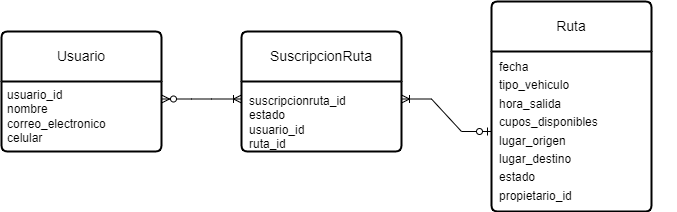

The diagram above was exported from draw.io. Its source (the exported page's mxGraphModel, read from the mxfile embedded in the PNG):
<mxGraphModel dx="1050" dy="557" grid="1" gridSize="10" guides="1" tooltips="1" connect="1" arrows="1" fold="1" page="1" pageScale="1" pageWidth="827" pageHeight="1169" math="0" shadow="0">
  <root>
    <mxCell id="0" />
    <mxCell id="1" parent="0" />
    <mxCell id="lgQtY0BDYvTRk8VgShDx-25" value="Usuario" style="swimlane;childLayout=stackLayout;horizontal=1;startSize=50;horizontalStack=0;rounded=1;fontSize=14;fontStyle=0;strokeWidth=2;resizeParent=0;resizeLast=1;shadow=0;dashed=0;align=center;arcSize=4;whiteSpace=wrap;html=1;" vertex="1" parent="1">
      <mxGeometry x="20" y="200" width="160" height="120" as="geometry">
        <mxRectangle x="80" y="380" width="90" height="50" as="alternateBounds" />
      </mxGeometry>
    </mxCell>
    <mxCell id="lgQtY0BDYvTRk8VgShDx-26" value="usuario_id&lt;br&gt;nombre&lt;br&gt;correo_electronico&lt;br&gt;celular" style="align=left;strokeColor=none;fillColor=none;spacingLeft=4;fontSize=12;verticalAlign=top;resizable=0;rotatable=0;part=1;html=1;" vertex="1" parent="lgQtY0BDYvTRk8VgShDx-25">
      <mxGeometry y="50" width="160" height="70" as="geometry" />
    </mxCell>
    <mxCell id="lgQtY0BDYvTRk8VgShDx-27" value="Ruta" style="swimlane;childLayout=stackLayout;horizontal=1;startSize=50;horizontalStack=0;rounded=1;fontSize=14;fontStyle=0;strokeWidth=2;resizeParent=0;resizeLast=1;shadow=0;dashed=0;align=center;arcSize=4;whiteSpace=wrap;html=1;" vertex="1" parent="1">
      <mxGeometry x="510" y="170" width="160" height="210" as="geometry" />
    </mxCell>
    <mxCell id="lgQtY0BDYvTRk8VgShDx-28" value="&lt;table style=&quot;border-color: var(--border-color); font-size: 1em; width: 180px;&quot; cellpadding=&quot;2&quot; cellspacing=&quot;0&quot;&gt;&lt;tbody style=&quot;border-color: var(--border-color);&quot;&gt;&lt;tr style=&quot;border-color: var(--border-color);&quot;&gt;&lt;/tr&gt;&lt;tr style=&quot;border-color: var(--border-color);&quot;&gt;&lt;td style=&quot;border-color: var(--border-color);&quot;&gt;fecha&lt;/td&gt;&lt;/tr&gt;&lt;tr style=&quot;border-color: var(--border-color);&quot;&gt;&lt;td style=&quot;border-color: var(--border-color);&quot;&gt;tipo_vehiculo&lt;/td&gt;&lt;/tr&gt;&lt;tr style=&quot;border-color: var(--border-color);&quot;&gt;&lt;td style=&quot;border-color: var(--border-color);&quot;&gt;hora_salida&lt;/td&gt;&lt;/tr&gt;&lt;tr style=&quot;border-color: var(--border-color);&quot;&gt;&lt;td style=&quot;border-color: var(--border-color);&quot;&gt;cupos_disponibles&lt;/td&gt;&lt;/tr&gt;&lt;tr style=&quot;border-color: var(--border-color);&quot;&gt;&lt;td style=&quot;border-color: var(--border-color);&quot;&gt;lugar_origen&lt;/td&gt;&lt;/tr&gt;&lt;tr style=&quot;border-color: var(--border-color);&quot;&gt;&lt;td style=&quot;border-color: var(--border-color);&quot;&gt;lugar_destino&lt;/td&gt;&lt;/tr&gt;&lt;tr style=&quot;border-color: var(--border-color);&quot;&gt;&lt;td style=&quot;border-color: var(--border-color);&quot;&gt;estado&lt;/td&gt;&lt;/tr&gt;&lt;tr style=&quot;border-color: var(--border-color);&quot;&gt;&lt;td style=&quot;border-color: var(--border-color);&quot;&gt;propietario_id&lt;/td&gt;&lt;/tr&gt;&lt;/tbody&gt;&lt;/table&gt;" style="align=left;strokeColor=none;fillColor=none;spacingLeft=4;fontSize=12;verticalAlign=top;resizable=0;rotatable=0;part=1;html=1;" vertex="1" parent="lgQtY0BDYvTRk8VgShDx-27">
      <mxGeometry y="50" width="160" height="160" as="geometry" />
    </mxCell>
    <mxCell id="lgQtY0BDYvTRk8VgShDx-29" value="SuscripcionRuta&lt;br&gt;" style="swimlane;childLayout=stackLayout;horizontal=1;startSize=50;horizontalStack=0;rounded=1;fontSize=14;fontStyle=0;strokeWidth=2;resizeParent=0;resizeLast=1;shadow=0;dashed=0;align=center;arcSize=4;whiteSpace=wrap;html=1;" vertex="1" parent="1">
      <mxGeometry x="260" y="200" width="160" height="120" as="geometry" />
    </mxCell>
    <mxCell id="lgQtY0BDYvTRk8VgShDx-30" value="&lt;table style=&quot;border-color: var(--border-color); font-size: 1em; width: 180px;&quot; cellpadding=&quot;2&quot; cellspacing=&quot;0&quot;&gt;&lt;tbody style=&quot;border-color: var(--border-color);&quot;&gt;&lt;tr style=&quot;border-color: var(--border-color);&quot;&gt;&lt;td style=&quot;border-color: var(--border-color);&quot;&gt;&lt;/td&gt;&lt;/tr&gt;&lt;tr style=&quot;border-color: var(--border-color);&quot;&gt;&lt;td style=&quot;border-color: var(--border-color);&quot;&gt;suscripcionruta_id&lt;br&gt;estado&lt;br&gt;usuario_id&lt;br&gt;ruta_id&lt;br&gt;&lt;/td&gt;&lt;/tr&gt;&lt;tr style=&quot;border-color: var(--border-color);&quot;&gt;&lt;td style=&quot;border-color: var(--border-color);&quot;&gt;&lt;br style=&quot;border-color: var(--border-color);&quot;&gt;&lt;/td&gt;&lt;/tr&gt;&lt;/tbody&gt;&lt;/table&gt;" style="align=left;strokeColor=none;fillColor=none;spacingLeft=4;fontSize=12;verticalAlign=top;resizable=0;rotatable=0;part=1;html=1;" vertex="1" parent="lgQtY0BDYvTRk8VgShDx-29">
      <mxGeometry y="50" width="160" height="70" as="geometry" />
    </mxCell>
    <mxCell id="lgQtY0BDYvTRk8VgShDx-36" value="" style="edgeStyle=entityRelationEdgeStyle;fontSize=12;html=1;endArrow=ERoneToMany;startArrow=ERzeroToOne;rounded=0;exitX=0;exitY=0.5;exitDx=0;exitDy=0;entryX=1;entryY=0.25;entryDx=0;entryDy=0;" edge="1" parent="1" source="lgQtY0BDYvTRk8VgShDx-28" target="lgQtY0BDYvTRk8VgShDx-30">
      <mxGeometry width="100" height="100" relative="1" as="geometry">
        <mxPoint x="340" y="370" as="sourcePoint" />
        <mxPoint x="420" y="370" as="targetPoint" />
      </mxGeometry>
    </mxCell>
    <mxCell id="lgQtY0BDYvTRk8VgShDx-37" value="" style="edgeStyle=entityRelationEdgeStyle;fontSize=12;html=1;endArrow=ERoneToMany;startArrow=ERzeroToMany;rounded=0;entryX=0;entryY=0.25;entryDx=0;entryDy=0;exitX=1;exitY=0.25;exitDx=0;exitDy=0;" edge="1" parent="1" source="lgQtY0BDYvTRk8VgShDx-26" target="lgQtY0BDYvTRk8VgShDx-30">
      <mxGeometry width="100" height="100" relative="1" as="geometry">
        <mxPoint x="360" y="280" as="sourcePoint" />
        <mxPoint x="460" y="180" as="targetPoint" />
      </mxGeometry>
    </mxCell>
  </root>
</mxGraphModel>